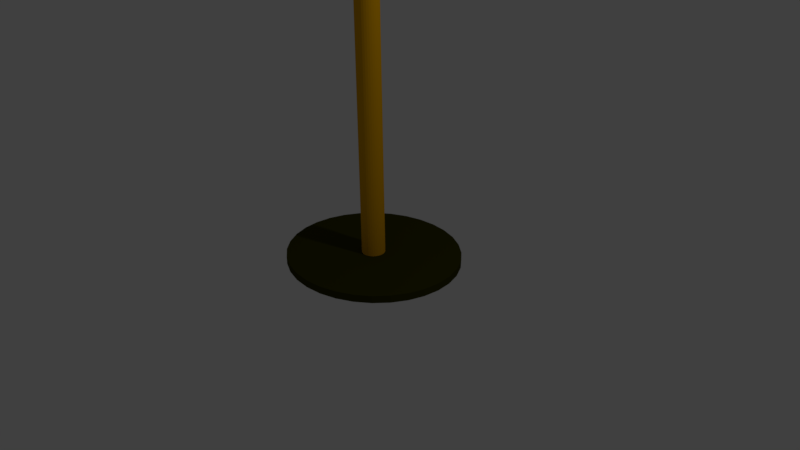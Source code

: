 # Source: flaga.blend  (saved by Blender 2.77.0; exported with 4.5.12 LTS)
import bpy
from mathutils import Matrix  # noqa: F401  (used for matrix-valued properties, if any)

bpy.ops.wm.read_factory_settings(use_empty=True)
scene = bpy.context.scene
scene.name = 'Scene'

# ---- collections
col_collection_1 = bpy.data.collections.new('Collection 1'); scene.collection.children.link(col_collection_1)

# ---- materials (node trees are filled in below, after node groups)
mat_material_001 = bpy.data.materials.new('Material.001')
mat_material_001.alpha_threshold = 0.0
mat_material_001.use_transparent_shadow = False
mat_material_001.diffuse_color = (0.8, 0.003544, 0.0, 1.0)
mat_material_001.roughness = 0.5
mat_material_002 = bpy.data.materials.new('Material.002')
mat_material_002.alpha_threshold = 0.0
mat_material_002.use_transparent_shadow = False
mat_material_002.diffuse_color = (0.8, 0.3899, 0.0, 1.0)
mat_material_002.roughness = 0.5
mat_material_003 = bpy.data.materials.new('Material.003')
mat_material_003.alpha_threshold = 0.0
mat_material_003.use_transparent_shadow = False
mat_material_003.diffuse_color = (0.03945, 0.03968, 0.0, 1.0)
mat_material_003.roughness = 0.5

# ---- material node trees

# ---- world
world_world = bpy.data.worlds.new('World'); scene.world = world_world
world_world.color = (0.05088, 0.05088, 0.05088)
world_world.use_sun_shadow = False
world_world.sun_shadow_jitter_overblur = 0.0
world_world.cycles.sampling_method = 'MANUAL'

# ---- cameras
cam_camera = bpy.data.cameras.new('Camera')
cam_camera.clip_end = 100.0
cam_camera.lens = 35.0
cam_camera.sensor_width = 32.0
cam_camera.sensor_height = 18.0
cam_camera.ortho_scale = 7.314
cam_camera.dof.focus_distance = 0.0
cam_camera.dof.aperture_fstop = 128.0

# ---- lights
light_lamp = bpy.data.lights.new('Lamp', 'POINT')
light_lamp.transmission_factor = 0.0
light_lamp.cutoff_distance = 30.0
light_lamp.energy = 100.0
light_lamp.shadow_buffer_clip_start = 1.001
light_lamp.shadow_soft_size = 0.1
light_lamp.shadow_maximum_resolution = 0.006
light_lamp.use_absolute_resolution = True

# ---- meshes
me_cube_001 = bpy.data.meshes.new('Cube.001')
me_cube_001.from_pydata([(-1.0, -0.1687, -1.0), (-1.0, -0.1687, 1.0), (-1.0, 0.1687, -1.0), (-1.0, 0.1687, 1.0), (1.0, -0.1687, -1.0), (1.0, -0.1687, 1.0), (1.0, 0.1687, -1.0), (1.0, 0.1687, 1.0)], [], [(1, 3, 2, 0), (3, 7, 6, 2), (7, 5, 4, 6), (5, 1, 0, 4), (0, 2, 6, 4), (5, 7, 3, 1)])
me_cube_001.materials.append(mat_material_001)
me_cube_001.use_remesh_preserve_volume = False
me_cube_001.use_remesh_preserve_attributes = False
me_cube_001.use_mirror_vertex_groups = False
me_cube_001.update()
me_cylinder_001 = bpy.data.meshes.new('Cylinder.001')
me_cylinder_001.from_pydata([(0.0, 1.0, -1.0), (0.0, 1.0, 1.0), (0.1951, 0.9808, -1.0), (0.1951, 0.9808, 1.0), (0.3827, 0.9239, -1.0), (0.3827, 0.9239, 1.0), (0.5556, 0.8315, -1.0), (0.5556, 0.8315, 1.0), (0.7071, 0.7071, -1.0), (0.7071, 0.7071, 1.0), (0.8315, 0.5556, -1.0), (0.8315, 0.5556, 1.0), (0.9239, 0.3827, -1.0), (0.9239, 0.3827, 1.0), (0.9808, 0.1951, -1.0), (0.9808, 0.1951, 1.0), (1.0, 7.55e-08, -1.0), (1.0, 7.55e-08, 1.0), (0.9808, -0.1951, -1.0), (0.9808, -0.1951, 1.0), (0.9239, -0.3827, -1.0), (0.9239, -0.3827, 1.0), (0.8315, -0.5556, -1.0), (0.8315, -0.5556, 1.0), (0.7071, -0.7071, -1.0), (0.7071, -0.7071, 1.0), (0.5556, -0.8315, -1.0), (0.5556, -0.8315, 1.0), (0.3827, -0.9239, -1.0), (0.3827, -0.9239, 1.0), (0.1951, -0.9808, -1.0), (0.1951, -0.9808, 1.0), (-3.258e-07, -1.0, -1.0), (-3.258e-07, -1.0, 1.0), (-0.1951, -0.9808, -1.0), (-0.1951, -0.9808, 1.0), (-0.3827, -0.9239, -1.0), (-0.3827, -0.9239, 1.0), (-0.5556, -0.8315, -1.0), (-0.5556, -0.8315, 1.0), (-0.7071, -0.7071, -1.0), (-0.7071, -0.7071, 1.0), (-0.8315, -0.5556, -1.0), (-0.8315, -0.5556, 1.0), (-0.9239, -0.3827, -1.0), (-0.9239, -0.3827, 1.0), (-0.9808, -0.1951, -1.0), (-0.9808, -0.1951, 1.0), (-1.0, 9.656e-07, -1.0), (-1.0, 9.656e-07, 1.0), (-0.9808, 0.1951, -1.0), (-0.9808, 0.1951, 1.0), (-0.9239, 0.3827, -1.0), (-0.9239, 0.3827, 1.0), (-0.8315, 0.5556, -1.0), (-0.8315, 0.5556, 1.0), (-0.7071, 0.7071, -1.0), (-0.7071, 0.7071, 1.0), (-0.5556, 0.8315, -1.0), (-0.5556, 0.8315, 1.0), (-0.3827, 0.9239, -1.0), (-0.3827, 0.9239, 1.0), (-0.1951, 0.9808, -1.0), (-0.1951, 0.9808, 1.0)], [], [(0, 1, 3, 2), (2, 3, 5, 4), (4, 5, 7, 6), (6, 7, 9, 8), (8, 9, 11, 10), (10, 11, 13, 12), (12, 13, 15, 14), (14, 15, 17, 16), (16, 17, 19, 18), (18, 19, 21, 20), (20, 21, 23, 22), (22, 23, 25, 24), (24, 25, 27, 26), (26, 27, 29, 28), (28, 29, 31, 30), (30, 31, 33, 32), (32, 33, 35, 34), (34, 35, 37, 36), (36, 37, 39, 38), (38, 39, 41, 40), (40, 41, 43, 42), (42, 43, 45, 44), (44, 45, 47, 46), (46, 47, 49, 48), (48, 49, 51, 50), (50, 51, 53, 52), (52, 53, 55, 54), (54, 55, 57, 56), (56, 57, 59, 58), (58, 59, 61, 60), (3, 1, 63, 61, 59, 57, 55, 53, 51, 49, 47, 45, 43, 41, 39, 37, 35, 33, 31, 29, 27, 25, 23, 21, 19, 17, 15, 13, 11, 9, 7, 5), (60, 61, 63, 62), (62, 63, 1, 0), (0, 2, 4, 6, 8, 10, 12, 14, 16, 18, 20, 22, 24, 26, 28, 30, 32, 34, 36, 38, 40, 42, 44, 46, 48, 50, 52, 54, 56, 58, 60, 62)])
me_cylinder_001.materials.append(mat_material_002)
me_cylinder_001.use_remesh_preserve_volume = False
me_cylinder_001.use_remesh_preserve_attributes = False
me_cylinder_001.use_mirror_vertex_groups = False
me_cylinder_001.update()
me_cylinder = bpy.data.meshes.new('Cylinder')
me_cylinder.from_pydata([(0.0, 1.0, -1.0), (0.0, 1.0, 1.0), (0.1951, 0.9808, -1.0), (0.1951, 0.9808, 1.0), (0.3827, 0.9239, -1.0), (0.3827, 0.9239, 1.0), (0.5556, 0.8315, -1.0), (0.5556, 0.8315, 1.0), (0.7071, 0.7071, -1.0), (0.7071, 0.7071, 1.0), (0.8315, 0.5556, -1.0), (0.8315, 0.5556, 1.0), (0.9239, 0.3827, -1.0), (0.9239, 0.3827, 1.0), (0.9808, 0.1951, -1.0), (0.9808, 0.1951, 1.0), (1.0, 7.55e-08, -1.0), (1.0, 7.55e-08, 1.0), (0.9808, -0.1951, -1.0), (0.9808, -0.1951, 1.0), (0.9239, -0.3827, -1.0), (0.9239, -0.3827, 1.0), (0.8315, -0.5556, -1.0), (0.8315, -0.5556, 1.0), (0.7071, -0.7071, -1.0), (0.7071, -0.7071, 1.0), (0.5556, -0.8315, -1.0), (0.5556, -0.8315, 1.0), (0.3827, -0.9239, -1.0), (0.3827, -0.9239, 1.0), (0.1951, -0.9808, -1.0), (0.1951, -0.9808, 1.0), (-3.258e-07, -1.0, -1.0), (-3.258e-07, -1.0, 1.0), (-0.1951, -0.9808, -1.0), (-0.1951, -0.9808, 1.0), (-0.3827, -0.9239, -1.0), (-0.3827, -0.9239, 1.0), (-0.5556, -0.8315, -1.0), (-0.5556, -0.8315, 1.0), (-0.7071, -0.7071, -1.0), (-0.7071, -0.7071, 1.0), (-0.8315, -0.5556, -1.0), (-0.8315, -0.5556, 1.0), (-0.9239, -0.3827, -1.0), (-0.9239, -0.3827, 1.0), (-0.9808, -0.1951, -1.0), (-0.9808, -0.1951, 1.0), (-1.0, 9.656e-07, -1.0), (-1.0, 9.656e-07, 1.0), (-0.9808, 0.1951, -1.0), (-0.9808, 0.1951, 1.0), (-0.9239, 0.3827, -1.0), (-0.9239, 0.3827, 1.0), (-0.8315, 0.5556, -1.0), (-0.8315, 0.5556, 1.0), (-0.7071, 0.7071, -1.0), (-0.7071, 0.7071, 1.0), (-0.5556, 0.8315, -1.0), (-0.5556, 0.8315, 1.0), (-0.3827, 0.9239, -1.0), (-0.3827, 0.9239, 1.0), (-0.1951, 0.9808, -1.0), (-0.1951, 0.9808, 1.0)], [], [(0, 1, 3, 2), (2, 3, 5, 4), (4, 5, 7, 6), (6, 7, 9, 8), (8, 9, 11, 10), (10, 11, 13, 12), (12, 13, 15, 14), (14, 15, 17, 16), (16, 17, 19, 18), (18, 19, 21, 20), (20, 21, 23, 22), (22, 23, 25, 24), (24, 25, 27, 26), (26, 27, 29, 28), (28, 29, 31, 30), (30, 31, 33, 32), (32, 33, 35, 34), (34, 35, 37, 36), (36, 37, 39, 38), (38, 39, 41, 40), (40, 41, 43, 42), (42, 43, 45, 44), (44, 45, 47, 46), (46, 47, 49, 48), (48, 49, 51, 50), (50, 51, 53, 52), (52, 53, 55, 54), (54, 55, 57, 56), (56, 57, 59, 58), (58, 59, 61, 60), (3, 1, 63, 61, 59, 57, 55, 53, 51, 49, 47, 45, 43, 41, 39, 37, 35, 33, 31, 29, 27, 25, 23, 21, 19, 17, 15, 13, 11, 9, 7, 5), (60, 61, 63, 62), (62, 63, 1, 0), (0, 2, 4, 6, 8, 10, 12, 14, 16, 18, 20, 22, 24, 26, 28, 30, 32, 34, 36, 38, 40, 42, 44, 46, 48, 50, 52, 54, 56, 58, 60, 62)])
me_cylinder.materials.append(mat_material_003)
me_cylinder.use_remesh_preserve_volume = False
me_cylinder.use_remesh_preserve_attributes = False
me_cylinder.use_mirror_vertex_groups = False
me_cylinder.update()

# ---- objects
ob_cube = bpy.data.objects.new('Cube', me_cube_001)
ob_cylinder_001 = bpy.data.objects.new('Cylinder.001', me_cylinder_001)
ob_cylinder = bpy.data.objects.new('Cylinder', me_cylinder)
ob_lamp = bpy.data.objects.new('Lamp', light_lamp)
ob_camera = bpy.data.objects.new('Camera', cam_camera)

# ---- transforms, parenting, visibility, modifiers, constraints
ob_cube.location = (0.9986, 0.0003678, 4.361)
ob_cube.scale = (-0.9803, -0.07541, -0.4418)
ob_cube.lineart.crease_threshold = 0.0
ob_cylinder_001.location = (0.0, 0.0, 2.494)
ob_cylinder_001.scale = (0.1504, 0.1504, 2.458)
ob_cylinder_001.lineart.crease_threshold = 0.0
ob_cylinder.location = (0.0, 0.0, 0.0)
ob_cylinder.scale = (1.164, 1.084, 0.04826)
ob_cylinder.lineart.crease_threshold = 0.0
ob_lamp.location = (4.076, 1.005, 5.904)
ob_lamp.rotation_euler = (0.6503, 0.05522, 1.866)
ob_lamp.lock_rotations_4d = False
ob_lamp.empty_display_type = 'ARROWS'
ob_lamp.color = (0.0, 0.0, 0.0, 0.0)
ob_lamp.lineart.crease_threshold = 0.0
ob_camera.location = (7.481, -6.508, 5.344)
ob_camera.rotation_euler = (1.109, 0.01082, 0.8149)
ob_camera.lock_rotations_4d = False
ob_camera.empty_display_type = 'ARROWS'
ob_camera.color = (0.0, 0.0, 0.0, 0.0)
ob_camera.display_type = 'WIRE'
ob_camera.lineart.crease_threshold = 0.0

# ---- collection membership
col_collection_1.objects.link(ob_cube)
col_collection_1.objects.link(ob_cylinder_001)
col_collection_1.objects.link(ob_cylinder)
col_collection_1.objects.link(ob_lamp)
col_collection_1.objects.link(ob_camera)

# ---- scene / render settings (as saved in the file)
scene.camera = ob_camera
scene.frame_start = 1; scene.frame_end = 250; scene.frame_set(1)
scene.render.engine = 'BLENDER_EEVEE_NEXT'
scene.render.resolution_percentage = 50
scene.render.dither_intensity = 0.0
scene.cycles.use_denoising = False
scene.cycles.samples = 128
scene.cycles.sampling_pattern = 'TABULATED_SOBOL'
scene.cycles.light_sampling_threshold = 0.0
scene.cycles.use_adaptive_sampling = False
scene.cycles.use_light_tree = False
scene.cycles.blur_glossy = 0.0
scene.cycles.sample_clamp_indirect = 0.0
scene.view_settings.view_transform = 'Standard'
bpy.context.view_layer.update()

